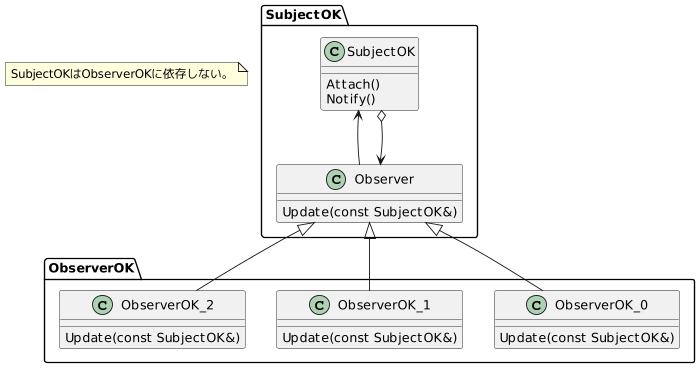

The diagram above was rendered by PlantUML. Its source (embedded in the PNG):
@startuml
scale max 700 width

package "SubjectOK" as SubjectOK_Pkg {
    class SubjectOK {
        Attach()
        Notify()
    }

    class Observer {
        Update(const SubjectOK&)
    }
}

package ObserverOK {
    class ObserverOK_0 {
        Update(const SubjectOK&)
    }
    class ObserverOK_1 {
        Update(const SubjectOK&)
    }
    class ObserverOK_2 {
        Update(const SubjectOK&)
    }
}

Observer -up->      SubjectOK  
SubjectOK    o-down->   Observer
ObserverOK_0 -up-|>     Observer
ObserverOK_1 -up-|>     Observer
ObserverOK_2 -up-|>     Observer

note as N
SubjectOKはObserverOKに依存しない。
end note
@enduml